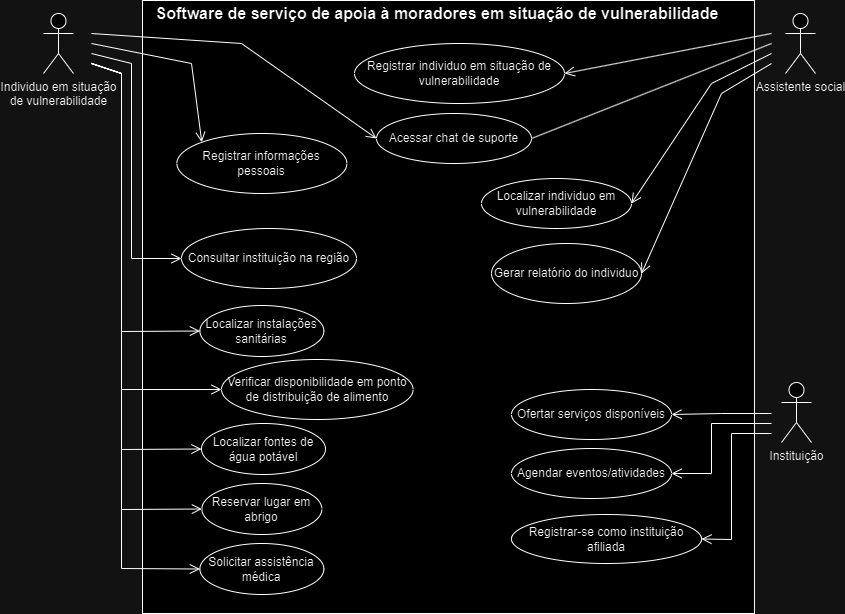

The diagram above was exported from draw.io. Its source (the exported page's mxGraphModel, read from the mxfile embedded in the PNG):
<mxGraphModel dx="2220" dy="766" grid="1" gridSize="10" guides="1" tooltips="1" connect="1" arrows="1" fold="1" page="1" pageScale="1" pageWidth="827" pageHeight="1169" math="0" shadow="0">
  <root>
    <mxCell id="0" />
    <mxCell id="1" parent="0" />
    <object label="Individuo em situação&lt;br&gt;de vulnerabilidade" id="AQpJLSStGwNLSBELAmqO-1">
      <mxCell style="shape=umlActor;verticalLabelPosition=bottom;verticalAlign=top;html=1;outlineConnect=0;direction=east;" parent="1" vertex="1">
        <mxGeometry x="32" y="50" width="30" height="60" as="geometry" />
      </mxCell>
    </object>
    <mxCell id="AQpJLSStGwNLSBELAmqO-8" value="" style="whiteSpace=wrap;html=1;aspect=fixed;" parent="1" vertex="1">
      <mxGeometry x="131" y="37" width="611.96" height="613" as="geometry" />
    </mxCell>
    <mxCell id="AQpJLSStGwNLSBELAmqO-10" value="&lt;div style=&quot;text-align: justify; font-size: 16px;&quot;&gt;&lt;span style=&quot;background-color: initial; font-size: 16px;&quot;&gt;Software de serviço de apoia à moradores em situação de vulnerabilidade&lt;/span&gt;&lt;/div&gt;" style="text;html=1;strokeColor=none;fillColor=none;align=center;verticalAlign=middle;whiteSpace=wrap;rounded=0;fontStyle=1;fontSize=16;" parent="1" vertex="1">
      <mxGeometry x="131" y="40" width="590" height="20" as="geometry" />
    </mxCell>
    <mxCell id="AQpJLSStGwNLSBELAmqO-12" value="Registrar individuo em situação de vulnerabilidade" style="ellipse;whiteSpace=wrap;html=1;" parent="1" vertex="1">
      <mxGeometry x="343" y="80" width="210" height="60" as="geometry" />
    </mxCell>
    <mxCell id="AQpJLSStGwNLSBELAmqO-17" value="Consultar instituição na região" style="ellipse;whiteSpace=wrap;html=1;" parent="1" vertex="1">
      <mxGeometry x="170" y="265" width="175" height="60" as="geometry" />
    </mxCell>
    <mxCell id="AQpJLSStGwNLSBELAmqO-20" value="Acessar chat de suporte" style="ellipse;whiteSpace=wrap;html=1;" parent="1" vertex="1">
      <mxGeometry x="365" y="150" width="155" height="50" as="geometry" />
    </mxCell>
    <mxCell id="AQpJLSStGwNLSBELAmqO-22" value="Registrar-se como instituição afiliada" style="ellipse;whiteSpace=wrap;html=1;" parent="1" vertex="1">
      <mxGeometry x="500" y="551" width="190" height="49" as="geometry" />
    </mxCell>
    <mxCell id="AQpJLSStGwNLSBELAmqO-24" value="Assistente social" style="shape=umlActor;verticalLabelPosition=bottom;verticalAlign=top;html=1;outlineConnect=0;" parent="1" vertex="1">
      <mxGeometry x="774" y="50" width="30" height="60" as="geometry" />
    </mxCell>
    <mxCell id="AQpJLSStGwNLSBELAmqO-30" value="" style="endArrow=open;startArrow=none;endFill=0;startFill=0;endSize=8;html=1;verticalAlign=bottom;labelBackgroundColor=none;strokeWidth=1;rounded=0;entryX=1;entryY=0.5;entryDx=0;entryDy=0;" parent="1" target="AQpJLSStGwNLSBELAmqO-12" edge="1">
      <mxGeometry width="160" relative="1" as="geometry">
        <mxPoint x="760" y="70" as="sourcePoint" />
        <mxPoint x="490" y="390" as="targetPoint" />
      </mxGeometry>
    </mxCell>
    <mxCell id="AQpJLSStGwNLSBELAmqO-31" value="" style="endArrow=open;startArrow=none;endFill=0;startFill=0;endSize=8;html=1;verticalAlign=bottom;labelBackgroundColor=none;strokeWidth=1;rounded=0;entryX=0;entryY=0.5;entryDx=0;entryDy=0;" parent="1" target="AQpJLSStGwNLSBELAmqO-17" edge="1">
      <mxGeometry width="160" relative="1" as="geometry">
        <mxPoint x="80" y="90" as="sourcePoint" />
        <mxPoint x="490" y="390" as="targetPoint" />
        <Array as="points">
          <mxPoint x="120" y="100" />
          <mxPoint x="120" y="295" />
        </Array>
      </mxGeometry>
    </mxCell>
    <mxCell id="AQpJLSStGwNLSBELAmqO-41" value="Instituição" style="shape=umlActor;verticalLabelPosition=bottom;verticalAlign=top;html=1;" parent="1" vertex="1">
      <mxGeometry x="770" y="419" width="30" height="60" as="geometry" />
    </mxCell>
    <mxCell id="DMIQl7uCLk1Q4AeU8n5f-7" value="" style="endArrow=none;html=1;rounded=0;exitX=1;exitY=0.5;exitDx=0;exitDy=0;" parent="1" source="AQpJLSStGwNLSBELAmqO-20" edge="1">
      <mxGeometry width="50" height="50" relative="1" as="geometry">
        <mxPoint x="740" y="250" as="sourcePoint" />
        <mxPoint x="760" y="80" as="targetPoint" />
        <Array as="points" />
      </mxGeometry>
    </mxCell>
    <mxCell id="DMIQl7uCLk1Q4AeU8n5f-8" value="" style="endArrow=open;startArrow=none;endFill=0;startFill=0;endSize=8;html=1;verticalAlign=bottom;labelBackgroundColor=none;strokeWidth=1;rounded=0;entryX=0;entryY=0;entryDx=0;entryDy=0;" parent="1" target="2JINrr9kCTGx0hAAI7nx-3" edge="1">
      <mxGeometry width="160" relative="1" as="geometry">
        <mxPoint x="80" y="80" as="sourcePoint" />
        <mxPoint x="375" y="115" as="targetPoint" />
        <Array as="points">
          <mxPoint x="180" y="100" />
        </Array>
      </mxGeometry>
    </mxCell>
    <mxCell id="DMIQl7uCLk1Q4AeU8n5f-10" value="" style="endArrow=open;startArrow=none;endFill=0;startFill=0;endSize=8;html=1;verticalAlign=bottom;labelBackgroundColor=none;strokeWidth=1;rounded=0;entryX=1;entryY=0.5;entryDx=0;entryDy=0;" parent="1" target="2JINrr9kCTGx0hAAI7nx-8" edge="1">
      <mxGeometry width="160" relative="1" as="geometry">
        <mxPoint x="760" y="460" as="sourcePoint" />
        <mxPoint x="650" y="565" as="targetPoint" />
        <Array as="points">
          <mxPoint x="700" y="460" />
          <mxPoint x="700" y="510" />
        </Array>
      </mxGeometry>
    </mxCell>
    <mxCell id="DMIQl7uCLk1Q4AeU8n5f-11" value="Localizar individuo em vulnerabilidade" style="ellipse;whiteSpace=wrap;html=1;" parent="1" vertex="1">
      <mxGeometry x="470" y="215" width="150" height="50" as="geometry" />
    </mxCell>
    <mxCell id="oRY167w0Qx8XYHXE_Xsw-1" value="Ofertar serviços disponíveis" style="ellipse;whiteSpace=wrap;html=1;" parent="1" vertex="1">
      <mxGeometry x="500" y="426" width="160" height="50" as="geometry" />
    </mxCell>
    <mxCell id="oRY167w0Qx8XYHXE_Xsw-2" value="" style="endArrow=open;startArrow=none;endFill=0;startFill=0;endSize=8;html=1;verticalAlign=bottom;labelBackgroundColor=none;strokeWidth=1;rounded=0;entryX=1;entryY=0.5;entryDx=0;entryDy=0;" parent="1" target="oRY167w0Qx8XYHXE_Xsw-1" edge="1">
      <mxGeometry width="160" relative="1" as="geometry">
        <mxPoint x="760" y="450" as="sourcePoint" />
        <mxPoint x="670" y="570" as="targetPoint" />
        <Array as="points">
          <mxPoint x="710" y="450" />
        </Array>
      </mxGeometry>
    </mxCell>
    <mxCell id="oRY167w0Qx8XYHXE_Xsw-6" value="Localizar fontes de água potável" style="ellipse;whiteSpace=wrap;html=1;" parent="1" vertex="1">
      <mxGeometry x="190" y="460" width="124" height="51" as="geometry" />
    </mxCell>
    <mxCell id="oRY167w0Qx8XYHXE_Xsw-7" value="Reservar lugar em abrigo" style="ellipse;whiteSpace=wrap;html=1;" parent="1" vertex="1">
      <mxGeometry x="190.38" y="520" width="120" height="51" as="geometry" />
    </mxCell>
    <mxCell id="oRY167w0Qx8XYHXE_Xsw-8" value="" style="endArrow=open;startArrow=none;endFill=0;startFill=0;endSize=8;html=1;verticalAlign=bottom;labelBackgroundColor=none;strokeWidth=1;rounded=0;entryX=1;entryY=0.5;entryDx=0;entryDy=0;" parent="1" target="DMIQl7uCLk1Q4AeU8n5f-11" edge="1">
      <mxGeometry width="160" relative="1" as="geometry">
        <mxPoint x="760" y="90" as="sourcePoint" />
        <mxPoint x="565" y="110" as="targetPoint" />
        <Array as="points">
          <mxPoint x="700" y="120" />
        </Array>
      </mxGeometry>
    </mxCell>
    <mxCell id="oRY167w0Qx8XYHXE_Xsw-11" value="Verificar disponibilidade em ponto de distribuição de alimento" style="ellipse;whiteSpace=wrap;html=1;" parent="1" vertex="1">
      <mxGeometry x="210" y="396" width="191.62" height="60" as="geometry" />
    </mxCell>
    <mxCell id="oRY167w0Qx8XYHXE_Xsw-12" value="Localizar instalações sanitárias" style="ellipse;whiteSpace=wrap;html=1;" parent="1" vertex="1">
      <mxGeometry x="188.38" y="342" width="124" height="51" as="geometry" />
    </mxCell>
    <mxCell id="Eeq2vABdBbwvBoSrjiKm-1" value="" style="endArrow=open;startArrow=none;endFill=0;startFill=0;endSize=8;html=1;verticalAlign=bottom;labelBackgroundColor=none;strokeWidth=1;rounded=0;entryX=0;entryY=0.5;entryDx=0;entryDy=0;" parent="1" target="oRY167w0Qx8XYHXE_Xsw-12" edge="1">
      <mxGeometry width="160" relative="1" as="geometry">
        <mxPoint x="80" y="100" as="sourcePoint" />
        <mxPoint x="180" y="305" as="targetPoint" />
        <Array as="points">
          <mxPoint x="110" y="110" />
          <mxPoint x="110" y="210" />
          <mxPoint x="110" y="368" />
        </Array>
      </mxGeometry>
    </mxCell>
    <mxCell id="Eeq2vABdBbwvBoSrjiKm-2" value="" style="endArrow=open;startArrow=none;endFill=0;startFill=0;endSize=8;html=1;verticalAlign=bottom;labelBackgroundColor=none;strokeWidth=1;rounded=0;entryX=0;entryY=0.5;entryDx=0;entryDy=0;" parent="1" target="oRY167w0Qx8XYHXE_Xsw-11" edge="1">
      <mxGeometry width="160" relative="1" as="geometry">
        <mxPoint x="80" y="100" as="sourcePoint" />
        <mxPoint x="198" y="378" as="targetPoint" />
        <Array as="points">
          <mxPoint x="110" y="110" />
          <mxPoint x="110" y="220" />
          <mxPoint x="110" y="426" />
        </Array>
      </mxGeometry>
    </mxCell>
    <mxCell id="Eeq2vABdBbwvBoSrjiKm-3" value="" style="endArrow=open;startArrow=none;endFill=0;startFill=0;endSize=8;html=1;verticalAlign=bottom;labelBackgroundColor=none;strokeWidth=1;rounded=0;entryX=0;entryY=0.5;entryDx=0;entryDy=0;" parent="1" target="oRY167w0Qx8XYHXE_Xsw-6" edge="1">
      <mxGeometry width="160" relative="1" as="geometry">
        <mxPoint x="80" y="100" as="sourcePoint" />
        <mxPoint x="198" y="436" as="targetPoint" />
        <Array as="points">
          <mxPoint x="110" y="110" />
          <mxPoint x="110" y="230" />
          <mxPoint x="110" y="486" />
        </Array>
      </mxGeometry>
    </mxCell>
    <mxCell id="Eeq2vABdBbwvBoSrjiKm-4" value="" style="endArrow=open;startArrow=none;endFill=0;startFill=0;endSize=8;html=1;verticalAlign=bottom;labelBackgroundColor=none;strokeWidth=1;rounded=0;entryX=0;entryY=0.5;entryDx=0;entryDy=0;" parent="1" target="oRY167w0Qx8XYHXE_Xsw-7" edge="1">
      <mxGeometry width="160" relative="1" as="geometry">
        <mxPoint x="80" y="100" as="sourcePoint" />
        <mxPoint x="200" y="496" as="targetPoint" />
        <Array as="points">
          <mxPoint x="110" y="110" />
          <mxPoint x="110" y="260" />
          <mxPoint x="110" y="546" />
        </Array>
      </mxGeometry>
    </mxCell>
    <mxCell id="2JINrr9kCTGx0hAAI7nx-1" value="Solicitar assistência médica" style="ellipse;whiteSpace=wrap;html=1;" parent="1" vertex="1">
      <mxGeometry x="188.38" y="580" width="124" height="51" as="geometry" />
    </mxCell>
    <mxCell id="2JINrr9kCTGx0hAAI7nx-2" value="" style="endArrow=open;startArrow=none;endFill=0;startFill=0;endSize=8;html=1;verticalAlign=bottom;labelBackgroundColor=none;strokeWidth=1;rounded=0;entryX=0;entryY=0.5;entryDx=0;entryDy=0;" parent="1" target="2JINrr9kCTGx0hAAI7nx-1" edge="1">
      <mxGeometry width="160" relative="1" as="geometry">
        <mxPoint x="80" y="100" as="sourcePoint" />
        <mxPoint x="200" y="555" as="targetPoint" />
        <Array as="points">
          <mxPoint x="110" y="110" />
          <mxPoint x="110" y="270" />
          <mxPoint x="110" y="605" />
        </Array>
      </mxGeometry>
    </mxCell>
    <mxCell id="2JINrr9kCTGx0hAAI7nx-3" value="Registrar informações pessoais" style="ellipse;whiteSpace=wrap;html=1;" parent="1" vertex="1">
      <mxGeometry x="165.38" y="170" width="170" height="60" as="geometry" />
    </mxCell>
    <mxCell id="2JINrr9kCTGx0hAAI7nx-4" value="" style="endArrow=open;startArrow=none;endFill=0;startFill=0;endSize=8;html=1;verticalAlign=bottom;labelBackgroundColor=none;strokeWidth=1;rounded=0;entryX=0;entryY=0.5;entryDx=0;entryDy=0;" parent="1" target="AQpJLSStGwNLSBELAmqO-20" edge="1">
      <mxGeometry width="160" relative="1" as="geometry">
        <mxPoint x="80" y="70" as="sourcePoint" />
        <mxPoint x="180" y="305" as="targetPoint" />
        <Array as="points">
          <mxPoint x="230" y="80" />
        </Array>
      </mxGeometry>
    </mxCell>
    <mxCell id="2JINrr9kCTGx0hAAI7nx-5" value="Gerar relatório do individuo" style="ellipse;whiteSpace=wrap;html=1;" parent="1" vertex="1">
      <mxGeometry x="480" y="280" width="150" height="60" as="geometry" />
    </mxCell>
    <mxCell id="2JINrr9kCTGx0hAAI7nx-6" value="" style="endArrow=open;startArrow=none;endFill=0;startFill=0;endSize=8;html=1;verticalAlign=bottom;labelBackgroundColor=none;strokeWidth=1;rounded=0;entryX=1;entryY=0.5;entryDx=0;entryDy=0;" parent="1" target="2JINrr9kCTGx0hAAI7nx-5" edge="1">
      <mxGeometry width="160" relative="1" as="geometry">
        <mxPoint x="760" y="100" as="sourcePoint" />
        <mxPoint x="630" y="250" as="targetPoint" />
        <Array as="points">
          <mxPoint x="710" y="130" />
        </Array>
      </mxGeometry>
    </mxCell>
    <mxCell id="2JINrr9kCTGx0hAAI7nx-8" value="Agendar eventos/atividades" style="ellipse;whiteSpace=wrap;html=1;" parent="1" vertex="1">
      <mxGeometry x="500" y="485" width="160" height="50" as="geometry" />
    </mxCell>
    <mxCell id="2JINrr9kCTGx0hAAI7nx-9" value="" style="endArrow=open;startArrow=none;endFill=0;startFill=0;endSize=8;html=1;verticalAlign=bottom;labelBackgroundColor=none;strokeWidth=1;rounded=0;entryX=1;entryY=0.5;entryDx=0;entryDy=0;" parent="1" target="AQpJLSStGwNLSBELAmqO-22" edge="1">
      <mxGeometry width="160" relative="1" as="geometry">
        <mxPoint x="760" y="470" as="sourcePoint" />
        <mxPoint x="670" y="520" as="targetPoint" />
        <Array as="points">
          <mxPoint x="720" y="470" />
          <mxPoint x="720" y="576" />
        </Array>
      </mxGeometry>
    </mxCell>
  </root>
</mxGraphModel>